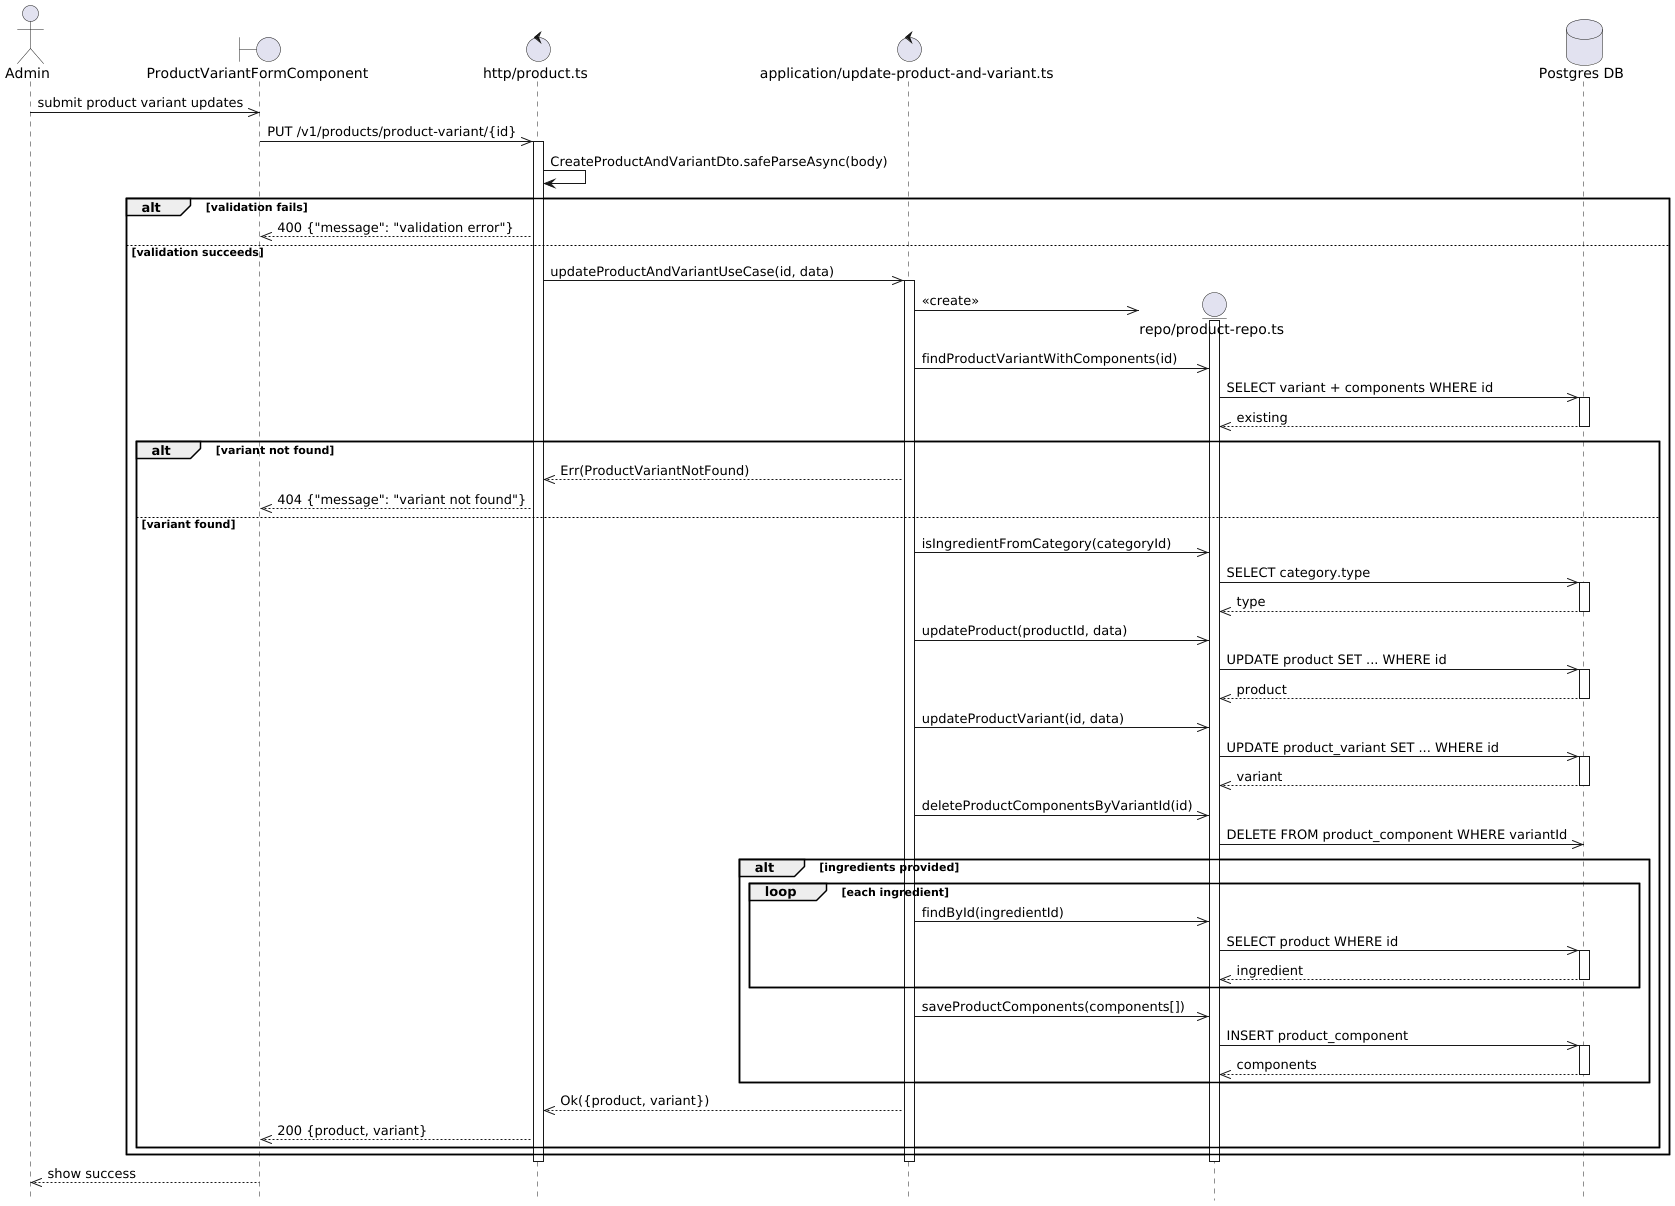

The diagram above was rendered by PlantUML. Its source (embedded in the PNG):
@startuml Product And Variant Update Flow
hide footbox

actor Admin

boundary "ProductVariantFormComponent" as Component
control "http/product.ts" as Http
control "application/update-product-and-variant.ts" as UseCase

Admin ->> Component: submit product variant updates

Component ->> Http: PUT /v1/products/product-variant/{id}
activate Http

Http -> Http: CreateProductAndVariantDto.safeParseAsync(body)

alt validation fails
    Http -->> Component: 400 {"message": "validation error"}
else validation succeeds
    Http ->> UseCase: updateProductAndVariantUseCase(id, data)
    activate UseCase

    create entity "repo/product-repo.ts" as ProductRepo
    database "Postgres DB" as DB
    UseCase ->> ProductRepo: <<create>>
    activate ProductRepo

    UseCase ->> ProductRepo: findProductVariantWithComponents(id)
    ProductRepo ->> DB: SELECT variant + components WHERE id
    activate DB
    DB -->> ProductRepo: existing
    deactivate DB

    alt variant not found
        UseCase -->> Http: Err(ProductVariantNotFound)
        Http -->> Component: 404 {"message": "variant not found"}
    else variant found
        UseCase ->> ProductRepo: isIngredientFromCategory(categoryId)
        ProductRepo ->> DB: SELECT category.type
        activate DB
        DB -->> ProductRepo: type
        deactivate DB

        UseCase ->> ProductRepo: updateProduct(productId, data)
        ProductRepo ->> DB: UPDATE product SET ... WHERE id
        activate DB
        DB -->> ProductRepo: product
        deactivate DB

        UseCase ->> ProductRepo: updateProductVariant(id, data)
        ProductRepo ->> DB: UPDATE product_variant SET ... WHERE id
        activate DB
        DB -->> ProductRepo: variant
        deactivate DB

        UseCase ->> ProductRepo: deleteProductComponentsByVariantId(id)
        ProductRepo ->> DB: DELETE FROM product_component WHERE variantId

        alt ingredients provided
            loop each ingredient
                UseCase ->> ProductRepo: findById(ingredientId)
                ProductRepo ->> DB: SELECT product WHERE id
                activate DB
                DB -->> ProductRepo: ingredient
                deactivate DB
            end

            UseCase ->> ProductRepo: saveProductComponents(components[])
            ProductRepo ->> DB: INSERT product_component
            activate DB
            DB -->> ProductRepo: components
            deactivate DB
        end

        UseCase -->> Http: Ok({product, variant})
        Http -->> Component: 200 {product, variant}
    end
end

deactivate ProductRepo
deactivate UseCase
deactivate Http

Component -->> Admin: show success

@enduml